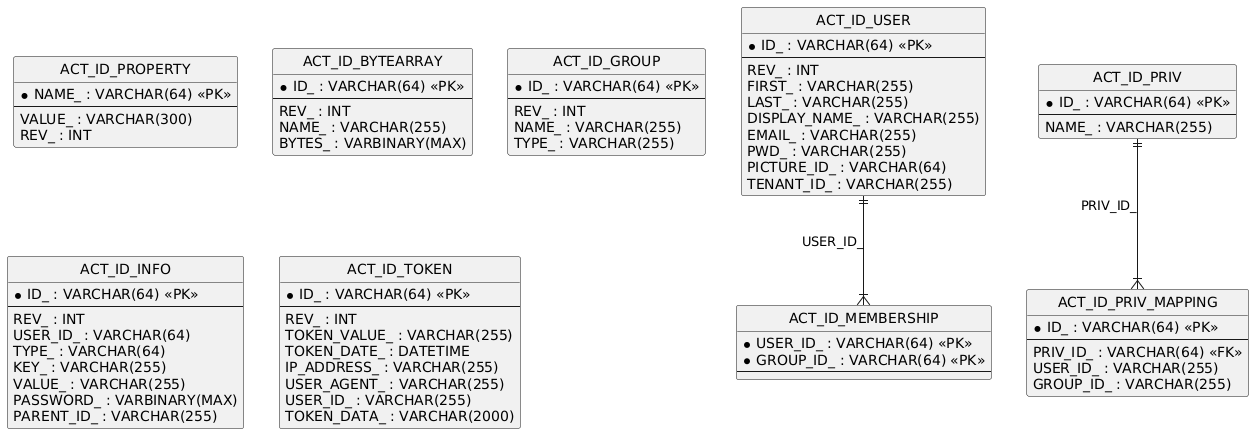

The diagram above was rendered by PlantUML. Its source (embedded in the PNG):
@startuml
hide circle
skinparam linetype ortho

entity "ACT_ID_PROPERTY" as ACT_ID_PROPERTY {
  * NAME_ : VARCHAR(64) <<PK>>
  --
  VALUE_ : VARCHAR(300)
  REV_ : INT
}

entity "ACT_ID_BYTEARRAY" as ACT_ID_BYTEARRAY {
  * ID_ : VARCHAR(64) <<PK>>
  --
  REV_ : INT
  NAME_ : VARCHAR(255)
  BYTES_ : VARBINARY(MAX)
}

entity "ACT_ID_GROUP" as ACT_ID_GROUP {
  * ID_ : VARCHAR(64) <<PK>>
  --
  REV_ : INT
  NAME_ : VARCHAR(255)
  TYPE_ : VARCHAR(255)
}

entity "ACT_ID_MEMBERSHIP" as ACT_ID_MEMBERSHIP {
  * USER_ID_ : VARCHAR(64) <<PK>>
  * GROUP_ID_ : VARCHAR(64) <<PK>>
  --
}

entity "ACT_ID_USER" as ACT_ID_USER {
  * ID_ : VARCHAR(64) <<PK>>
  --
  REV_ : INT
  FIRST_ : VARCHAR(255)
  LAST_ : VARCHAR(255)
  DISPLAY_NAME_ : VARCHAR(255)
  EMAIL_ : VARCHAR(255)
  PWD_ : VARCHAR(255)
  PICTURE_ID_ : VARCHAR(64)
  TENANT_ID_ : VARCHAR(255)
}

entity "ACT_ID_INFO" as ACT_ID_INFO {
  * ID_ : VARCHAR(64) <<PK>>
  --
  REV_ : INT
  USER_ID_ : VARCHAR(64)
  TYPE_ : VARCHAR(64)
  KEY_ : VARCHAR(255)
  VALUE_ : VARCHAR(255)
  PASSWORD_ : VARBINARY(MAX)
  PARENT_ID_ : VARCHAR(255)
}

entity "ACT_ID_TOKEN" as ACT_ID_TOKEN {
  * ID_ : VARCHAR(64) <<PK>>
  --
  REV_ : INT
  TOKEN_VALUE_ : VARCHAR(255)
  TOKEN_DATE_ : DATETIME
  IP_ADDRESS_ : VARCHAR(255)
  USER_AGENT_ : VARCHAR(255)
  USER_ID_ : VARCHAR(255)
  TOKEN_DATA_ : VARCHAR(2000)
}

entity "ACT_ID_PRIV" as ACT_ID_PRIV {
  * ID_ : VARCHAR(64) <<PK>>
  --
  NAME_ : VARCHAR(255)
}

entity "ACT_ID_PRIV_MAPPING" as ACT_ID_PRIV_MAPPING {
  * ID_ : VARCHAR(64) <<PK>>
  --
  PRIV_ID_ : VARCHAR(64) <<FK>>
  USER_ID_ : VARCHAR(255)
  GROUP_ID_ : VARCHAR(255)
}

ACT_ID_USER ||--|{ ACT_ID_MEMBERSHIP : "USER_ID_"
ACT_ID_PRIV ||--|{ ACT_ID_PRIV_MAPPING : "PRIV_ID_"
@enduml